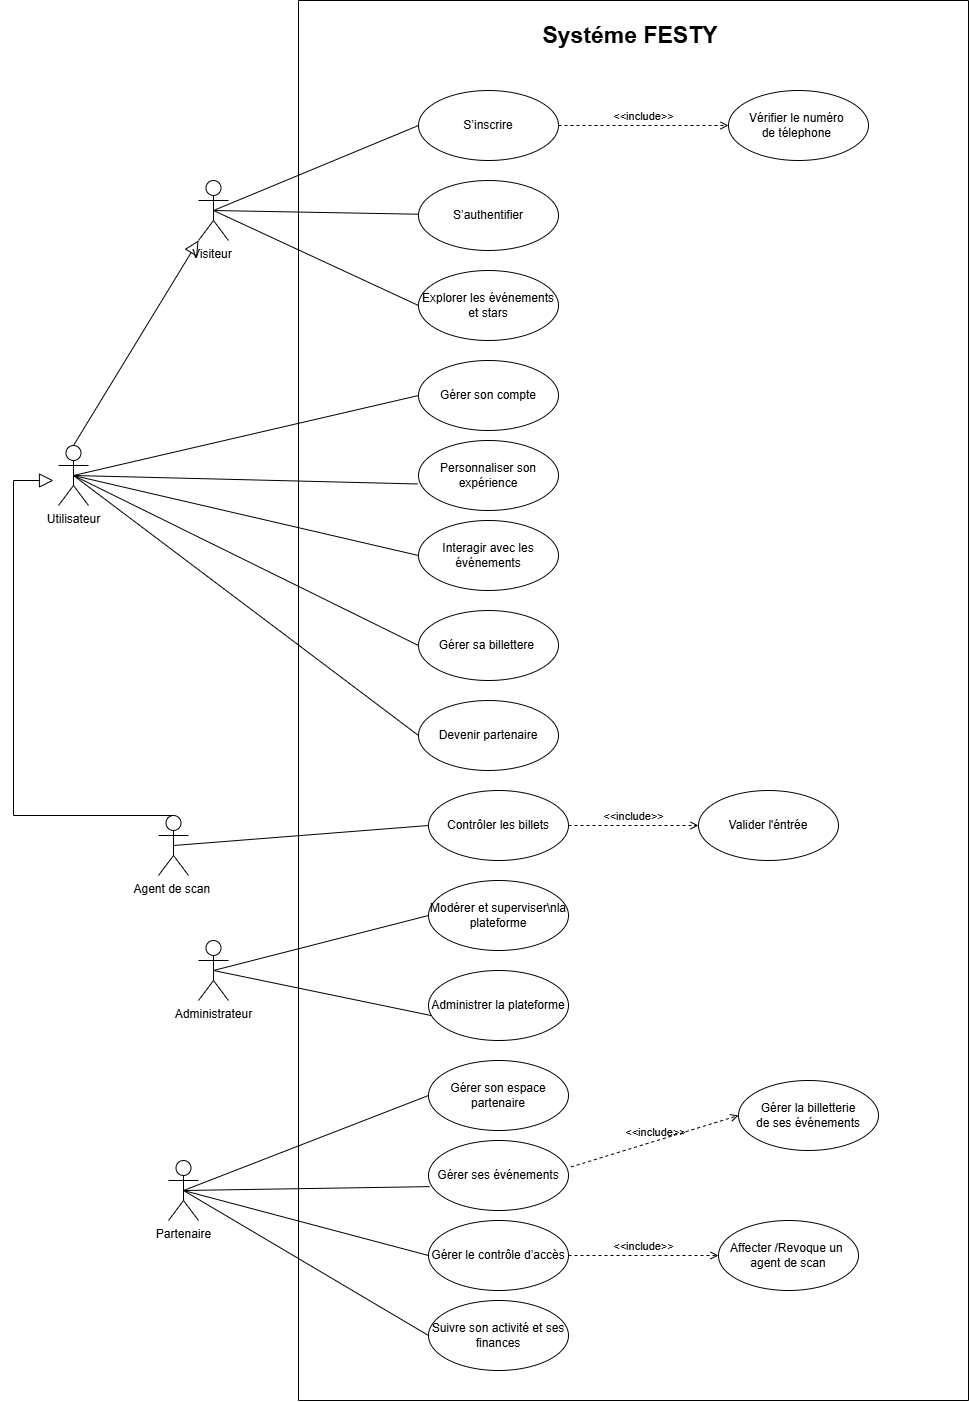

The diagram above was exported from draw.io. Its source (the exported page's mxGraphModel, read from the mxfile embedded in the PNG):
<mxGraphModel dx="2567" dy="2200" grid="1" gridSize="10" guides="1" tooltips="1" connect="1" arrows="1" fold="1" page="1" pageScale="1" pageWidth="850" pageHeight="1100" math="0" shadow="0">
  <root>
    <mxCell id="0" />
    <mxCell id="1" parent="0" />
    <mxCell id="p7z_vHdozcpUNrCFMUrS-29" edge="1" parent="1" source="p7z_vHdozcpUNrCFMUrS-2" style="rounded=0;orthogonalLoop=1;jettySize=auto;html=1;exitX=0.5;exitY=0.5;exitDx=0;exitDy=0;exitPerimeter=0;entryX=0;entryY=0.5;entryDx=0;entryDy=0;endArrow=none;endFill=0;movable=0;resizable=0;rotatable=0;deletable=0;editable=0;locked=1;connectable=0;labelBackgroundColor=none;fontColor=default;" target="p7z_vHdozcpUNrCFMUrS-18">
      <mxGeometry relative="1" as="geometry" />
    </mxCell>
    <mxCell id="p7z_vHdozcpUNrCFMUrS-30" edge="1" parent="1" source="p7z_vHdozcpUNrCFMUrS-2" style="rounded=0;orthogonalLoop=1;jettySize=auto;html=1;exitX=0.5;exitY=0.5;exitDx=0;exitDy=0;exitPerimeter=0;endArrow=none;endFill=0;movable=0;resizable=0;rotatable=0;deletable=0;editable=0;locked=1;connectable=0;labelBackgroundColor=none;fontColor=default;" target="p7z_vHdozcpUNrCFMUrS-17">
      <mxGeometry relative="1" as="geometry" />
    </mxCell>
    <mxCell id="p7z_vHdozcpUNrCFMUrS-31" edge="1" parent="1" source="p7z_vHdozcpUNrCFMUrS-2" style="rounded=0;orthogonalLoop=1;jettySize=auto;html=1;exitX=0.5;exitY=0.5;exitDx=0;exitDy=0;exitPerimeter=0;entryX=0;entryY=0.5;entryDx=0;entryDy=0;endArrow=none;endFill=0;movable=0;resizable=0;rotatable=0;deletable=0;editable=0;locked=1;connectable=0;labelBackgroundColor=none;fontColor=default;" target="p7z_vHdozcpUNrCFMUrS-13">
      <mxGeometry relative="1" as="geometry" />
    </mxCell>
    <mxCell id="p7z_vHdozcpUNrCFMUrS-2" parent="1" style="shape=umlActor;verticalLabelPosition=bottom;verticalAlign=top;html=1;outlineConnect=0;movable=0;resizable=0;rotatable=0;deletable=0;editable=0;locked=1;connectable=0;labelBackgroundColor=none;" value="Visiteur&amp;nbsp;" vertex="1">
      <mxGeometry height="60" width="30" x="20" y="130" as="geometry" />
    </mxCell>
    <mxCell id="p7z_vHdozcpUNrCFMUrS-40" edge="1" parent="1" source="p7z_vHdozcpUNrCFMUrS-5" style="rounded=0;orthogonalLoop=1;jettySize=auto;html=1;exitX=0.5;exitY=0.5;exitDx=0;exitDy=0;exitPerimeter=0;entryX=0;entryY=0.5;entryDx=0;entryDy=0;endArrow=none;endFill=0;movable=0;resizable=0;rotatable=0;deletable=0;editable=0;locked=1;connectable=0;labelBackgroundColor=none;fontColor=default;" target="p7z_vHdozcpUNrCFMUrS-16">
      <mxGeometry relative="1" as="geometry" />
    </mxCell>
    <mxCell id="p7z_vHdozcpUNrCFMUrS-42" edge="1" parent="1" source="p7z_vHdozcpUNrCFMUrS-5" style="rounded=0;orthogonalLoop=1;jettySize=auto;html=1;exitX=0.5;exitY=0.5;exitDx=0;exitDy=0;exitPerimeter=0;entryX=0;entryY=0.5;entryDx=0;entryDy=0;endArrow=none;endFill=0;movable=0;resizable=0;rotatable=0;deletable=0;editable=0;locked=1;connectable=0;labelBackgroundColor=none;fontColor=default;" target="p7z_vHdozcpUNrCFMUrS-24">
      <mxGeometry relative="1" as="geometry" />
    </mxCell>
    <mxCell id="p7z_vHdozcpUNrCFMUrS-43" edge="1" parent="1" source="p7z_vHdozcpUNrCFMUrS-5" style="rounded=0;orthogonalLoop=1;jettySize=auto;html=1;exitX=0.5;exitY=0.5;exitDx=0;exitDy=0;exitPerimeter=0;entryX=0;entryY=0.5;entryDx=0;entryDy=0;endArrow=none;endFill=0;movable=0;resizable=0;rotatable=0;deletable=0;editable=0;locked=1;connectable=0;labelBackgroundColor=none;fontColor=default;" target="p7z_vHdozcpUNrCFMUrS-12">
      <mxGeometry relative="1" as="geometry" />
    </mxCell>
    <mxCell id="p7z_vHdozcpUNrCFMUrS-49" edge="1" parent="1" source="p7z_vHdozcpUNrCFMUrS-5" style="rounded=0;orthogonalLoop=1;jettySize=auto;html=1;exitX=0.5;exitY=0.5;exitDx=0;exitDy=0;exitPerimeter=0;entryX=0;entryY=0.5;entryDx=0;entryDy=0;endArrow=none;endFill=0;movable=0;resizable=0;rotatable=0;deletable=0;editable=0;locked=1;connectable=0;labelBackgroundColor=none;fontColor=default;" target="p7z_vHdozcpUNrCFMUrS-23">
      <mxGeometry relative="1" as="geometry">
        <mxPoint x="-60" y="420" as="targetPoint" />
      </mxGeometry>
    </mxCell>
    <mxCell id="p7z_vHdozcpUNrCFMUrS-5" parent="1" style="shape=umlActor;verticalLabelPosition=bottom;verticalAlign=top;html=1;outlineConnect=0;movable=0;resizable=0;rotatable=0;deletable=0;editable=0;locked=1;connectable=0;labelBackgroundColor=none;" value="Utilisateur" vertex="1">
      <mxGeometry height="60" width="30" x="-120" y="395" as="geometry" />
    </mxCell>
    <mxCell id="p7z_vHdozcpUNrCFMUrS-46" edge="1" parent="1" source="p7z_vHdozcpUNrCFMUrS-6" style="rounded=0;orthogonalLoop=1;jettySize=auto;html=1;exitX=0.5;exitY=0.5;exitDx=0;exitDy=0;exitPerimeter=0;entryX=0;entryY=0.5;entryDx=0;entryDy=0;endArrow=none;endFill=0;movable=0;resizable=0;rotatable=0;deletable=0;editable=0;locked=1;connectable=0;labelBackgroundColor=none;fontColor=default;" target="p7z_vHdozcpUNrCFMUrS-27">
      <mxGeometry relative="1" as="geometry" />
    </mxCell>
    <mxCell id="p7z_vHdozcpUNrCFMUrS-6" parent="1" style="shape=umlActor;verticalLabelPosition=bottom;verticalAlign=top;html=1;outlineConnect=0;movable=0;resizable=0;rotatable=0;deletable=0;editable=0;locked=1;connectable=0;labelBackgroundColor=none;" value="Agent de scan&amp;nbsp;" vertex="1">
      <mxGeometry height="60" width="30" x="-20" y="765" as="geometry" />
    </mxCell>
    <mxCell id="p7z_vHdozcpUNrCFMUrS-47" edge="1" parent="1" source="p7z_vHdozcpUNrCFMUrS-7" style="rounded=0;orthogonalLoop=1;jettySize=auto;html=1;exitX=0.5;exitY=0.5;exitDx=0;exitDy=0;exitPerimeter=0;entryX=0;entryY=0.5;entryDx=0;entryDy=0;endArrow=none;endFill=0;movable=0;resizable=0;rotatable=0;deletable=0;editable=0;locked=1;connectable=0;labelBackgroundColor=none;fontColor=default;" target="p7z_vHdozcpUNrCFMUrS-25">
      <mxGeometry relative="1" as="geometry" />
    </mxCell>
    <mxCell id="p7z_vHdozcpUNrCFMUrS-7" parent="1" style="shape=umlActor;verticalLabelPosition=bottom;verticalAlign=top;html=1;outlineConnect=0;movable=0;resizable=0;rotatable=0;deletable=0;editable=0;locked=1;connectable=0;labelBackgroundColor=none;" value="Administrateur&lt;div&gt;&lt;br&gt;&lt;/div&gt;" vertex="1">
      <mxGeometry height="60" width="30" x="20" y="890" as="geometry" />
    </mxCell>
    <mxCell id="p7z_vHdozcpUNrCFMUrS-54" edge="1" parent="1" source="p7z_vHdozcpUNrCFMUrS-9" style="rounded=0;orthogonalLoop=1;jettySize=auto;html=1;exitX=0.5;exitY=0.5;exitDx=0;exitDy=0;exitPerimeter=0;entryX=0;entryY=0.5;entryDx=0;entryDy=0;endArrow=none;endFill=0;movable=0;resizable=0;rotatable=0;deletable=0;editable=0;locked=1;connectable=0;labelBackgroundColor=none;fontColor=default;" target="p7z_vHdozcpUNrCFMUrS-22">
      <mxGeometry relative="1" as="geometry" />
    </mxCell>
    <mxCell id="p7z_vHdozcpUNrCFMUrS-56" edge="1" parent="1" source="p7z_vHdozcpUNrCFMUrS-9" style="rounded=0;orthogonalLoop=1;jettySize=auto;html=1;exitX=0.5;exitY=0.5;exitDx=0;exitDy=0;exitPerimeter=0;entryX=0;entryY=0.5;entryDx=0;entryDy=0;endArrow=none;endFill=0;movable=0;resizable=0;rotatable=0;deletable=0;editable=0;locked=1;connectable=0;labelBackgroundColor=none;fontColor=default;" target="p7z_vHdozcpUNrCFMUrS-20">
      <mxGeometry relative="1" as="geometry" />
    </mxCell>
    <mxCell id="p7z_vHdozcpUNrCFMUrS-57" edge="1" parent="1" source="p7z_vHdozcpUNrCFMUrS-9" style="rounded=0;orthogonalLoop=1;jettySize=auto;html=1;exitX=0.5;exitY=0.5;exitDx=0;exitDy=0;exitPerimeter=0;entryX=0;entryY=0.5;entryDx=0;entryDy=0;endArrow=none;endFill=0;movable=0;resizable=0;rotatable=0;deletable=0;editable=0;locked=1;connectable=0;labelBackgroundColor=none;fontColor=default;" target="p7z_vHdozcpUNrCFMUrS-19">
      <mxGeometry relative="1" as="geometry" />
    </mxCell>
    <mxCell id="p7z_vHdozcpUNrCFMUrS-9" parent="1" style="shape=umlActor;verticalLabelPosition=bottom;verticalAlign=top;html=1;outlineConnect=0;movable=0;resizable=0;rotatable=0;deletable=0;editable=0;locked=1;connectable=0;labelBackgroundColor=none;" value="Partenaire&lt;div&gt;&lt;br&gt;&lt;/div&gt;" vertex="1">
      <mxGeometry height="60" width="30" x="-10" y="1110" as="geometry" />
    </mxCell>
    <mxCell id="p7z_vHdozcpUNrCFMUrS-13" parent="1" style="ellipse;whiteSpace=wrap;html=1;movable=0;resizable=0;rotatable=0;deletable=0;editable=0;locked=1;connectable=0;labelBackgroundColor=none;" value="Explorer les événements et stars" vertex="1">
      <mxGeometry height="70" width="140" x="240" y="220" as="geometry" />
    </mxCell>
    <mxCell id="p7z_vHdozcpUNrCFMUrS-14" parent="1" style="ellipse;whiteSpace=wrap;html=1;movable=0;resizable=0;rotatable=0;deletable=0;editable=0;locked=1;connectable=0;labelBackgroundColor=none;" value="Vérifier le numéro&amp;nbsp;&lt;div&gt;de télephone&amp;nbsp;&lt;/div&gt;" vertex="1">
      <mxGeometry height="70" width="140" x="550" y="40" as="geometry" />
    </mxCell>
    <mxCell id="p7z_vHdozcpUNrCFMUrS-15" parent="1" style="ellipse;whiteSpace=wrap;html=1;movable=0;resizable=0;rotatable=0;deletable=0;editable=0;locked=1;connectable=0;labelBackgroundColor=none;" value="Personnaliser son expérience" vertex="1">
      <mxGeometry height="70" width="140" x="240" y="390" as="geometry" />
    </mxCell>
    <mxCell id="p7z_vHdozcpUNrCFMUrS-16" parent="1" style="ellipse;whiteSpace=wrap;html=1;movable=0;resizable=0;rotatable=0;deletable=0;editable=0;locked=1;connectable=0;labelBackgroundColor=none;" value="Gérer son compte" vertex="1">
      <mxGeometry height="70" width="140" x="240" y="310" as="geometry" />
    </mxCell>
    <mxCell id="p7z_vHdozcpUNrCFMUrS-17" parent="1" style="ellipse;whiteSpace=wrap;html=1;movable=0;resizable=0;rotatable=0;deletable=0;editable=0;locked=1;connectable=0;labelBackgroundColor=none;" value="S’authentifier" vertex="1">
      <mxGeometry height="70" width="140" x="240" y="130" as="geometry" />
    </mxCell>
    <mxCell id="p7z_vHdozcpUNrCFMUrS-18" parent="1" style="ellipse;whiteSpace=wrap;html=1;movable=0;resizable=0;rotatable=0;deletable=0;editable=0;locked=1;connectable=0;labelBackgroundColor=none;" value="S’inscrire" vertex="1">
      <mxGeometry height="70" width="140" x="240" y="40" as="geometry" />
    </mxCell>
    <mxCell id="p7z_vHdozcpUNrCFMUrS-20" parent="1" style="ellipse;whiteSpace=wrap;html=1;movable=0;resizable=0;rotatable=0;deletable=0;editable=0;locked=1;connectable=0;labelBackgroundColor=none;" value="Gérer le contrôle d’accès" vertex="1">
      <mxGeometry height="70" width="140" x="250" y="1170" as="geometry" />
    </mxCell>
    <mxCell id="p7z_vHdozcpUNrCFMUrS-21" parent="1" style="ellipse;whiteSpace=wrap;html=1;movable=0;resizable=0;rotatable=0;deletable=0;editable=0;locked=1;connectable=0;labelBackgroundColor=none;" value="Gérer ses événements" vertex="1">
      <mxGeometry height="70" width="140" x="250" y="1090" as="geometry" />
    </mxCell>
    <mxCell id="p7z_vHdozcpUNrCFMUrS-22" parent="1" style="ellipse;whiteSpace=wrap;html=1;movable=0;resizable=0;rotatable=0;deletable=0;editable=0;locked=1;connectable=0;labelBackgroundColor=none;" value="Gérer son espace partenaire" vertex="1">
      <mxGeometry height="70" width="140" x="250" y="1010" as="geometry" />
    </mxCell>
    <mxCell id="p7z_vHdozcpUNrCFMUrS-33" edge="1" parent="1" source="p7z_vHdozcpUNrCFMUrS-18" style="edgeStyle=none;html=1;endArrow=open;verticalAlign=bottom;dashed=1;labelBackgroundColor=none;rounded=0;entryX=0;entryY=0.5;entryDx=0;entryDy=0;exitX=1;exitY=0.5;exitDx=0;exitDy=0;movable=0;resizable=0;rotatable=0;deletable=0;editable=0;locked=1;connectable=0;fontColor=default;" target="p7z_vHdozcpUNrCFMUrS-14" value="&amp;lt;&amp;lt;include&amp;gt;&amp;gt;">
      <mxGeometry relative="1" width="160" as="geometry">
        <mxPoint x="380" y="74.6" as="sourcePoint" />
        <mxPoint x="540" y="74.6" as="targetPoint" />
      </mxGeometry>
    </mxCell>
    <mxCell id="p7z_vHdozcpUNrCFMUrS-41" edge="1" parent="1" source="p7z_vHdozcpUNrCFMUrS-5" style="rounded=0;orthogonalLoop=1;jettySize=auto;html=1;exitX=0.5;exitY=0.5;exitDx=0;exitDy=0;exitPerimeter=0;entryX=-0.007;entryY=0.621;entryDx=0;entryDy=0;entryPerimeter=0;endArrow=none;endFill=0;movable=0;resizable=0;rotatable=0;deletable=0;editable=0;locked=1;connectable=0;labelBackgroundColor=none;fontColor=default;" target="p7z_vHdozcpUNrCFMUrS-15">
      <mxGeometry relative="1" as="geometry" />
    </mxCell>
    <mxCell id="p7z_vHdozcpUNrCFMUrS-48" edge="1" parent="1" source="p7z_vHdozcpUNrCFMUrS-7" style="rounded=0;orthogonalLoop=1;jettySize=auto;html=1;exitX=0.5;exitY=0.5;exitDx=0;exitDy=0;exitPerimeter=0;entryX=0.023;entryY=0.645;entryDx=0;entryDy=0;entryPerimeter=0;endArrow=none;endFill=0;movable=0;resizable=0;rotatable=0;deletable=0;editable=0;locked=1;connectable=0;labelBackgroundColor=none;fontColor=default;" target="p7z_vHdozcpUNrCFMUrS-26">
      <mxGeometry relative="1" as="geometry" />
    </mxCell>
    <mxCell id="p7z_vHdozcpUNrCFMUrS-50" edge="1" parent="1" source="p7z_vHdozcpUNrCFMUrS-5" style="edgeStyle=none;html=1;endArrow=block;endFill=0;endSize=12;verticalAlign=bottom;rounded=0;exitX=0.5;exitY=0;exitDx=0;exitDy=0;exitPerimeter=0;entryX=0;entryY=1;entryDx=0;entryDy=0;entryPerimeter=0;movable=0;resizable=0;rotatable=0;deletable=0;editable=0;locked=1;connectable=0;labelBackgroundColor=none;fontColor=default;" target="p7z_vHdozcpUNrCFMUrS-2" value="">
      <mxGeometry relative="1" width="160" as="geometry">
        <mxPoint x="-200" y="310" as="sourcePoint" />
        <mxPoint x="-40" y="310" as="targetPoint" />
      </mxGeometry>
    </mxCell>
    <mxCell id="p7z_vHdozcpUNrCFMUrS-52" edge="1" parent="1" source="p7z_vHdozcpUNrCFMUrS-6" style="edgeStyle=none;html=1;endArrow=block;endFill=0;endSize=12;verticalAlign=bottom;rounded=0;exitX=0.5;exitY=0;exitDx=0;exitDy=0;exitPerimeter=0;movable=0;resizable=0;rotatable=0;deletable=0;editable=0;locked=1;connectable=0;labelBackgroundColor=none;fontColor=default;" value="">
      <mxGeometry relative="1" width="160" as="geometry">
        <Array as="points">
          <mxPoint x="-165" y="765" />
          <mxPoint x="-165" y="430" />
        </Array>
        <mxPoint x="-10" y="760" as="sourcePoint" />
        <mxPoint x="-125" y="430" as="targetPoint" />
      </mxGeometry>
    </mxCell>
    <mxCell id="p7z_vHdozcpUNrCFMUrS-55" edge="1" parent="1" source="p7z_vHdozcpUNrCFMUrS-9" style="rounded=0;orthogonalLoop=1;jettySize=auto;html=1;exitX=0.5;exitY=0.5;exitDx=0;exitDy=0;exitPerimeter=0;entryX=0.007;entryY=0.659;entryDx=0;entryDy=0;entryPerimeter=0;endArrow=none;endFill=0;movable=0;resizable=0;rotatable=0;deletable=0;editable=0;locked=1;connectable=0;labelBackgroundColor=none;fontColor=default;" target="p7z_vHdozcpUNrCFMUrS-21">
      <mxGeometry relative="1" as="geometry" />
    </mxCell>
    <mxCell id="p7z_vHdozcpUNrCFMUrS-58" parent="1" style="ellipse;whiteSpace=wrap;html=1;movable=0;resizable=0;rotatable=0;deletable=0;editable=0;locked=1;connectable=0;labelBackgroundColor=none;" value="Gérer la billetterie&lt;div&gt;de ses événements&lt;/div&gt;" vertex="1">
      <mxGeometry height="70" width="140" x="560" y="1030" as="geometry" />
    </mxCell>
    <mxCell id="p7z_vHdozcpUNrCFMUrS-59" parent="1" style="ellipse;whiteSpace=wrap;html=1;movable=0;resizable=0;rotatable=0;deletable=0;editable=0;locked=1;connectable=0;labelBackgroundColor=none;" value="Affecter /Revoque un&amp;nbsp;&lt;div&gt;agent de scan&lt;/div&gt;" vertex="1">
      <mxGeometry height="70" width="140" x="540" y="1170" as="geometry" />
    </mxCell>
    <mxCell id="p7z_vHdozcpUNrCFMUrS-60" edge="1" parent="1" source="p7z_vHdozcpUNrCFMUrS-20" style="edgeStyle=none;html=1;endArrow=open;verticalAlign=bottom;dashed=1;labelBackgroundColor=none;rounded=0;entryX=0;entryY=0.5;entryDx=0;entryDy=0;exitX=1;exitY=0.5;exitDx=0;exitDy=0;movable=0;resizable=0;rotatable=0;deletable=0;editable=0;locked=1;connectable=0;fontColor=default;" target="p7z_vHdozcpUNrCFMUrS-59" value="&amp;lt;&amp;lt;include&amp;gt;&amp;gt;">
      <mxGeometry relative="1" width="160" as="geometry">
        <mxPoint x="390" y="1204.33" as="sourcePoint" />
        <mxPoint x="550" y="1204.33" as="targetPoint" />
      </mxGeometry>
    </mxCell>
    <mxCell id="p7z_vHdozcpUNrCFMUrS-61" edge="1" parent="1" source="p7z_vHdozcpUNrCFMUrS-21" style="edgeStyle=none;html=1;endArrow=open;verticalAlign=bottom;dashed=1;labelBackgroundColor=none;rounded=0;entryX=0;entryY=0.5;entryDx=0;entryDy=0;exitX=1.018;exitY=0.378;exitDx=0;exitDy=0;exitPerimeter=0;movable=0;resizable=0;rotatable=0;deletable=0;editable=0;locked=1;connectable=0;fontColor=default;" target="p7z_vHdozcpUNrCFMUrS-58" value="&amp;lt;&amp;lt;include&amp;gt;&amp;gt;">
      <mxGeometry relative="1" width="160" as="geometry">
        <mxPoint x="470" y="1070" as="sourcePoint" />
        <mxPoint x="620" y="1070" as="targetPoint" />
      </mxGeometry>
    </mxCell>
    <mxCell id="p7z_vHdozcpUNrCFMUrS-66" parent="1" style="swimlane;startSize=0;movable=0;resizable=0;rotatable=0;deletable=0;editable=0;locked=1;connectable=0;labelBackgroundColor=none;" value="" vertex="1">
      <mxGeometry height="1400" width="670" x="120" y="-50" as="geometry" />
    </mxCell>
    <mxCell id="p7z_vHdozcpUNrCFMUrS-68" parent="p7z_vHdozcpUNrCFMUrS-66" style="text;html=1;whiteSpace=wrap;strokeColor=none;fillColor=none;align=center;verticalAlign=middle;rounded=0;movable=0;resizable=0;rotatable=0;deletable=0;editable=0;locked=1;connectable=0;labelBackgroundColor=none;" value="&lt;font style=&quot;font-size: 23px;&quot;&gt;&lt;b style=&quot;&quot;&gt;Systéme FESTY&amp;nbsp;&lt;/b&gt;&lt;/font&gt;" vertex="1">
      <mxGeometry height="50" width="290" x="190" y="10" as="geometry" />
    </mxCell>
    <mxCell id="p7z_vHdozcpUNrCFMUrS-19" parent="p7z_vHdozcpUNrCFMUrS-66" style="ellipse;whiteSpace=wrap;html=1;movable=0;resizable=0;rotatable=0;deletable=0;editable=0;locked=1;connectable=0;labelBackgroundColor=none;" value="Suivre son activité et ses finances" vertex="1">
      <mxGeometry height="70" width="140" x="130" y="1300" as="geometry" />
    </mxCell>
    <mxCell id="p7z_vHdozcpUNrCFMUrS-26" parent="p7z_vHdozcpUNrCFMUrS-66" style="ellipse;whiteSpace=wrap;html=1;movable=0;resizable=0;rotatable=0;deletable=0;editable=0;locked=1;connectable=0;labelBackgroundColor=none;" value="Administrer la plateforme" vertex="1">
      <mxGeometry height="70" width="140" x="130" y="970" as="geometry" />
    </mxCell>
    <mxCell id="p7z_vHdozcpUNrCFMUrS-25" parent="p7z_vHdozcpUNrCFMUrS-66" style="ellipse;whiteSpace=wrap;html=1;movable=0;resizable=0;rotatable=0;deletable=0;editable=0;locked=1;connectable=0;labelBackgroundColor=none;" value="Modérer et superviser\nla plateforme" vertex="1">
      <mxGeometry height="70" width="140" x="130" y="880" as="geometry" />
    </mxCell>
    <mxCell id="p7z_vHdozcpUNrCFMUrS-27" parent="p7z_vHdozcpUNrCFMUrS-66" style="ellipse;whiteSpace=wrap;html=1;movable=0;resizable=0;rotatable=0;deletable=0;editable=0;locked=1;connectable=0;labelBackgroundColor=none;" value="Contrôler les billets" vertex="1">
      <mxGeometry height="70" width="140" x="130" y="790" as="geometry" />
    </mxCell>
    <mxCell id="p7z_vHdozcpUNrCFMUrS-23" parent="p7z_vHdozcpUNrCFMUrS-66" style="ellipse;whiteSpace=wrap;html=1;movable=0;resizable=0;rotatable=0;deletable=0;editable=0;locked=1;connectable=0;labelBackgroundColor=none;" value="Devenir partenaire" vertex="1">
      <mxGeometry height="70" width="140" x="120" y="700" as="geometry" />
    </mxCell>
    <mxCell id="p7z_vHdozcpUNrCFMUrS-24" parent="p7z_vHdozcpUNrCFMUrS-66" style="ellipse;whiteSpace=wrap;html=1;movable=0;resizable=0;rotatable=0;deletable=0;editable=0;locked=1;connectable=0;labelBackgroundColor=none;" value="Interagir avec les événements" vertex="1">
      <mxGeometry height="70" width="140" x="120" y="520" as="geometry" />
    </mxCell>
    <mxCell id="p7z_vHdozcpUNrCFMUrS-12" parent="p7z_vHdozcpUNrCFMUrS-66" style="ellipse;whiteSpace=wrap;html=1;movable=0;resizable=0;rotatable=0;deletable=0;editable=0;locked=1;connectable=0;labelBackgroundColor=none;" value="Gérer sa billettere&amp;nbsp;" vertex="1">
      <mxGeometry height="70" width="140" x="120" y="610" as="geometry" />
    </mxCell>
    <mxCell id="p7z_vHdozcpUNrCFMUrS-44" parent="p7z_vHdozcpUNrCFMUrS-66" style="ellipse;whiteSpace=wrap;html=1;movable=0;resizable=0;rotatable=0;deletable=0;editable=0;locked=1;connectable=0;labelBackgroundColor=none;" value="Valider l'éntrée" vertex="1">
      <mxGeometry height="70" width="140" x="400" y="790" as="geometry" />
    </mxCell>
    <mxCell id="p7z_vHdozcpUNrCFMUrS-45" edge="1" parent="p7z_vHdozcpUNrCFMUrS-66" source="p7z_vHdozcpUNrCFMUrS-27" style="edgeStyle=none;html=1;endArrow=open;verticalAlign=bottom;dashed=1;labelBackgroundColor=none;rounded=0;entryX=0;entryY=0.5;entryDx=0;entryDy=0;exitX=1;exitY=0.5;exitDx=0;exitDy=0;movable=0;resizable=0;rotatable=0;deletable=0;editable=0;locked=1;connectable=0;fontColor=default;" target="p7z_vHdozcpUNrCFMUrS-44" value="&amp;lt;&amp;lt;include&amp;gt;&amp;gt;">
      <mxGeometry relative="1" width="160" as="geometry">
        <mxPoint as="offset" />
        <mxPoint x="250" y="774.55" as="sourcePoint" />
        <mxPoint x="410" y="774.55" as="targetPoint" />
      </mxGeometry>
    </mxCell>
  </root>
</mxGraphModel>